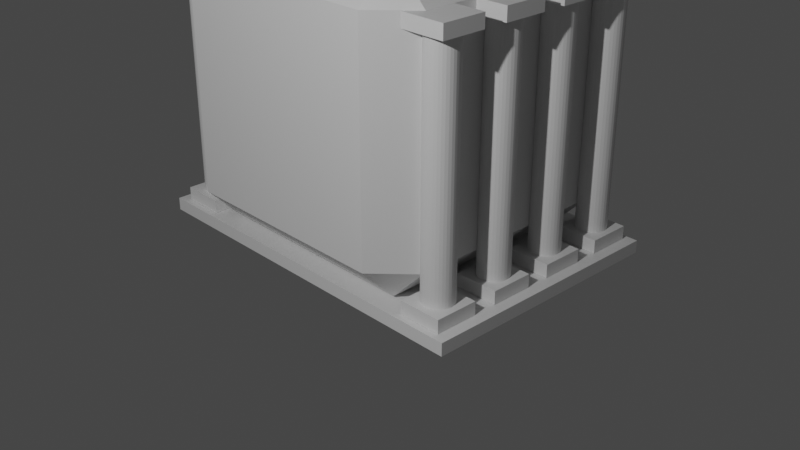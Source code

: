 # Source: simbank.blend  (saved by Blender 2.83.18; exported with 4.5.12 LTS)
import bpy
from mathutils import Matrix  # noqa: F401  (used for matrix-valued properties, if any)

bpy.ops.wm.read_factory_settings(use_empty=True)
scene = bpy.context.scene
scene.name = 'Scene'

# ---- collections
col_collection = bpy.data.collections.new('Collection'); scene.collection.children.link(col_collection)
col_pillar = bpy.data.collections.new('Pillar'); scene.collection.children.link(col_pillar)

# ---- materials (node trees are filled in below, after node groups)
mat_marble = bpy.data.materials.new('marble')
mat_marble.use_transparent_shadow = False
mat_xlogo = bpy.data.materials.new('xlogo')
mat_xlogo.alpha_threshold = 0.0
mat_xlogo.use_transparent_shadow = False
mat_xlogo.line_color = (0.0, 0.0, 0.0, 1.0)

# ---- material node trees
mat_marble.use_nodes = True; mat_marble.node_tree.nodes.clear()
_N = mat_marble.node_tree.nodes; _L = mat_marble.node_tree.links
n0 = _N.new('ShaderNodeBsdfPrincipled'); n0.name = 'Principled BSDF'; n0.location = (10, 300)
n0.distribution = 'GGX'
n0.subsurface_method = 'BURLEY'
n0.inputs[3].default_value = 1.45
n0.inputs[27].default_value = (0.0, 0.0, 0.0, 1.0)
n0.inputs[28].default_value = 1.0
n1 = _N.new('ShaderNodeOutputMaterial'); n1.name = 'Material Output'; n1.location = (300, 300)
_L.new(n0.outputs[0], n1.inputs[0])
n1.is_active_output = True
mat_xlogo.use_nodes = True; mat_xlogo.node_tree.nodes.clear()
_N = mat_xlogo.node_tree.nodes; _L = mat_xlogo.node_tree.links
n0 = _N.new('ShaderNodeOutputMaterial'); n0.name = 'Material Output'; n0.location = (300, 300)
n1 = _N.new('ShaderNodeBsdfPrincipled'); n1.name = 'Principled BSDF'; n1.location = (10, 300)
n1.distribution = 'GGX'
n1.subsurface_method = 'BURLEY'
n1.inputs[2].default_value = 0.4
n1.inputs[3].default_value = 1.45
n1.inputs[27].default_value = (0.0, 0.0, 0.0, 1.0)
n1.inputs[28].default_value = 1.0
_L.new(n1.outputs[0], n0.inputs[0])
n0.is_active_output = True

# ---- world
world_world = bpy.data.worlds.new('World'); scene.world = world_world
world_world.use_nodes = True; world_world.node_tree.nodes.clear()
_N = world_world.node_tree.nodes; _L = world_world.node_tree.links
n0 = _N.new('ShaderNodeOutputWorld'); n0.name = 'World Output'; n0.location = (300, 300)
n1 = _N.new('ShaderNodeBackground'); n1.name = 'Background'; n1.location = (10, 300)
n1.inputs[0].default_value = (0.05088, 0.05088, 0.05088, 1.0)
_L.new(n1.outputs[0], n0.inputs[0])
n0.is_active_output = True
world_world.color = (0.05088, 0.05088, 0.05088)
world_world.use_sun_shadow = False
world_world.sun_shadow_jitter_overblur = 0.0

# ---- cameras
cam_camera = bpy.data.cameras.new('Camera')
cam_camera.clip_end = 100.0
cam_camera.ortho_scale = 7.314

# ---- lights
light_light = bpy.data.lights.new('Light', 'POINT')
light_light.transmission_factor = 0.0
light_light.energy = 1387.0
light_light.shadow_soft_size = 0.1
light_light.shadow_maximum_resolution = 0.006
light_light.use_absolute_resolution = True

# ---- meshes
me_cube_005 = bpy.data.meshes.new('Cube.005')
me_cube_005.from_pydata([(-0.1, -0.1, -0.1), (-0.1, -0.1, 0.1), (-0.1, 0.1, -0.1), (-0.1, 0.1, 0.1), (0.1, -0.1, -0.1), (0.1, -0.1, 0.1), (0.1, 0.1, -0.1), (0.1, 0.1, 0.1)], [], [(0, 1, 3, 2), (2, 3, 7, 6), (6, 7, 5, 4), (4, 5, 1, 0), (2, 6, 4, 0), (7, 3, 1, 5)])
_uv = me_cube_005.uv_layers.new(name='UVMap')
_uv.uv.foreach_set('vector', [0.375, 0.0, 0.625, 0.0, 0.625, 0.25, 0.375, 0.25, 0.375, 0.25, 0.625, 0.25, 0.625, 0.5, 0.375, 0.5, 0.375, 0.5, 0.625, 0.5, 0.625, 0.75, 0.375, 0.75, 0.375, 0.75, 0.625, 0.75, 0.625, 1.0, 0.375, 1.0, 0.125, 0.5, 0.375, 0.5, 0.375, 0.75, 0.125, 0.75, 0.625, 0.5, 0.875, 0.5, 0.875, 0.75, 0.625, 0.75])
me_cube_005.materials.append(mat_marble)
me_cube_005.use_remesh_fix_poles = True
me_cube_005.use_remesh_preserve_attributes = False
me_cube_005.use_mirror_vertex_groups = False
me_cube_005.update()
me_cube = bpy.data.meshes.new('Cube')
me_cube.from_pydata([(-1.138, -1.502, -1.138), (-1.138, -1.138, -1.502), (-1.502, -1.138, -1.138), (-1.138, -1.138, 1.502), (-1.138, -1.502, 1.138), (-1.502, -1.138, 1.138), (-1.502, 1.138, -1.138), (-1.138, 1.138, -1.502), (-1.138, 1.502, -1.138), (-1.502, 1.138, 1.138), (-1.138, 1.502, 1.138), (-1.138, 1.138, 1.502), (1.138, -1.502, -1.138), (1.502, -1.138, -1.138), (1.138, -1.138, -1.502), (1.502, -1.138, 1.138), (1.138, -1.502, 1.138), (1.138, -1.138, 1.502), (1.502, 1.138, -1.138), (1.138, 1.502, -1.138), (1.138, 1.138, -1.502), (1.138, 1.138, 1.502), (1.138, 1.502, 1.138), (1.502, 1.138, 1.138)], [], [(17, 3, 11, 21), (23, 18, 13, 15), (10, 8, 19, 22), (1, 14, 20, 7), (5, 2, 6, 9), (0, 1, 2), (3, 4, 5), (6, 7, 8), (9, 10, 11), (12, 13, 14), (15, 16, 17), (18, 19, 20), (21, 22, 23), (17, 21, 23, 15), (3, 17, 16, 4), (2, 5, 4, 0), (22, 19, 18, 23), (8, 10, 9, 6), (12, 16, 15, 13), (7, 20, 19, 8), (1, 7, 6, 2), (21, 11, 10, 22), (20, 14, 13, 18), (14, 1, 0, 12), (11, 3, 5, 9), (16, 12, 0, 4)])
_uv = me_cube.uv_layers.new(name='UVMap')
_uv.uv.foreach_set('vector', [0.9999, 0.9999, 0.9999, 9.999e-05, 9.996e-05, 0.0001001, 9.996e-05, 0.9999, 0.9999, 9.998e-05, 0.9999, 0.9999, 9.998e-05, 0.9999, 0.0001002, 0.0001001, 0.9999, 9.998e-05, 0.9999, 0.9999, 9.998e-05, 0.9999, 0.0001001, 0.0001003, 0.6553, 0.5303, 0.8447, 0.5303, 0.8447, 0.7197, 0.6553, 0.7197, 0.9999, 9.998e-05, 0.9999, 0.9999, 9.998e-05, 0.9999, 0.0001001, 0.0001003, 0.5947, 0.4697, 0.625, 0.4697, 0.5947, 0.5, 0.9513, 0.04061, 0.9513, 0.0103, 0.9816, 0.04061, 0.5947, 0.7197, 0.625, 0.7197, 0.5947, 0.75, 0.4053, 0.7197, 0.4053, 0.75, 0.375, 0.7197, 0.5947, 0.2803, 0.5947, 0.25, 0.625, 0.2803, 0.04357, 0.198, 0.04357, 0.2283, 0.01326, 0.198, 0.5947, 0.0303, 0.5947, 0.0, 0.625, 0.0303, 0.0303, 0.7822, 0.0303, 0.8125, 0.0, 0.7822, 0.0303, 0.5928, 0.0303, 0.7822, 0.0, 0.7822, 0.0, 0.5928, 0.9513, 0.04061, 0.7619, 0.04061, 0.7619, 0.0103, 0.9513, 0.0103, 0.005789, 0.6058, 0.005891, 0.4164, 0.0665, 0.4164, 0.06639, 0.6058, 0.4053, 0.9697, 0.5947, 0.9697, 0.5947, 1.0, 0.4053, 1.0, 0.5947, 0.7803, 0.4053, 0.7803, 0.4053, 0.7197, 0.5947, 0.7197, 0.9854, 0.3854, 0.9852, 0.5748, 0.9246, 0.5748, 0.9248, 0.3854, 0.6553, 0.7197, 0.8447, 0.7197, 0.8447, 0.75, 0.6553, 0.75, 0.6553, 0.5303, 0.6553, 0.7197, 0.5947, 0.7197, 0.5947, 0.5303, 0.1553, 0.7197, 0.3447, 0.7197, 0.3447, 0.75, 0.1553, 0.75, 0.8447, 0.7197, 0.8447, 0.5303, 0.875, 0.5303, 0.875, 0.7197, 0.8447, 0.5303, 0.6553, 0.5303, 0.6553, 0.5, 0.8447, 0.5, 0.3447, 0.7197, 0.3447, 0.5303, 0.4053, 0.5303, 0.4053, 0.7197, 1.004, 0.9999, 1.004, 9.99e-05, -0.003899, 0.0001004, -0.003899, 0.9999])
me_cube.materials.append(mat_xlogo)
me_cube.use_remesh_preserve_volume = False
me_cube.use_remesh_preserve_attributes = False
me_cube.use_mirror_vertex_groups = False
me_cube.update()
me_cube_004 = bpy.data.meshes.new('Cube.004')
me_cube_004.from_pydata([(-0.2261, -0.2261, 0.1103), (-0.2261, -0.2261, 0.2479), (-0.2261, 0.2261, 0.1103), (-0.2261, 0.2261, 0.2479), (0.2261, -0.2261, 0.1103), (0.2261, -0.2261, 0.2479), (0.2261, 0.2261, 0.1103), (0.2261, 0.2261, 0.2479)], [], [(0, 1, 3, 2), (2, 3, 7, 6), (6, 7, 5, 4), (4, 5, 1, 0), (2, 6, 4, 0), (7, 3, 1, 5)])
_uv = me_cube_004.uv_layers.new(name='UVMap')
_uv.uv.foreach_set('vector', [0.375, 0.0, 0.625, 0.0, 0.625, 0.25, 0.375, 0.25, 0.375, 0.25, 0.625, 0.25, 0.625, 0.5, 0.375, 0.5, 0.375, 0.5, 0.625, 0.5, 0.625, 0.75, 0.375, 0.75, 0.375, 0.75, 0.625, 0.75, 0.625, 1.0, 0.375, 1.0, 0.125, 0.5, 0.375, 0.5, 0.375, 0.75, 0.125, 0.75, 0.625, 0.5, 0.875, 0.5, 0.875, 0.75, 0.625, 0.75])
me_cube_004.materials.append(mat_marble)
me_cube_004.use_remesh_fix_poles = True
me_cube_004.use_remesh_preserve_attributes = False
me_cube_004.use_mirror_vertex_groups = False
me_cube_004.update()
me_cylinder_003 = bpy.data.meshes.new('Cylinder.003')
me_cylinder_003.from_pydata([(0.0, 1.0, -1.0), (0.0, 1.0, 1.0), (0.1951, 0.9808, -1.0), (0.1951, 0.9808, 1.0), (0.3827, 0.9239, -1.0), (0.3827, 0.9239, 1.0), (0.5556, 0.8315, -1.0), (0.5556, 0.8315, 1.0), (0.7071, 0.7071, -1.0), (0.7071, 0.7071, 1.0), (0.8315, 0.5556, -1.0), (0.8315, 0.5556, 1.0), (0.9239, 0.3827, -1.0), (0.9239, 0.3827, 1.0), (0.9808, 0.1951, -1.0), (0.9808, 0.1951, 1.0), (1.0, 7.55e-08, -1.0), (1.0, 7.55e-08, 1.0), (0.9808, -0.1951, -1.0), (0.9808, -0.1951, 1.0), (0.9239, -0.3827, -1.0), (0.9239, -0.3827, 1.0), (0.8315, -0.5556, -1.0), (0.8315, -0.5556, 1.0), (0.7071, -0.7071, -1.0), (0.7071, -0.7071, 1.0), (0.5556, -0.8315, -1.0), (0.5556, -0.8315, 1.0), (0.3827, -0.9239, -1.0), (0.3827, -0.9239, 1.0), (0.1951, -0.9808, -1.0), (0.1951, -0.9808, 1.0), (-3.258e-07, -1.0, -1.0), (-3.258e-07, -1.0, 1.0), (-0.1951, -0.9808, -1.0), (-0.1951, -0.9808, 1.0), (-0.3827, -0.9239, -1.0), (-0.3827, -0.9239, 1.0), (-0.5556, -0.8315, -1.0), (-0.5556, -0.8315, 1.0), (-0.7071, -0.7071, -1.0), (-0.7071, -0.7071, 1.0), (-0.8315, -0.5556, -1.0), (-0.8315, -0.5556, 1.0), (-0.9239, -0.3827, -1.0), (-0.9239, -0.3827, 1.0), (-0.9808, -0.1951, -1.0), (-0.9808, -0.1951, 1.0), (-1.0, 9.656e-07, -1.0), (-1.0, 9.656e-07, 1.0), (-0.9808, 0.1951, -1.0), (-0.9808, 0.1951, 1.0), (-0.9239, 0.3827, -1.0), (-0.9239, 0.3827, 1.0), (-0.8315, 0.5556, -1.0), (-0.8315, 0.5556, 1.0), (-0.7071, 0.7071, -1.0), (-0.7071, 0.7071, 1.0), (-0.5556, 0.8315, -1.0), (-0.5556, 0.8315, 1.0), (-0.3827, 0.9239, -1.0), (-0.3827, 0.9239, 1.0), (-0.1951, 0.9808, -1.0), (-0.1951, 0.9808, 1.0)], [], [(0, 1, 3, 2), (2, 3, 5, 4), (4, 5, 7, 6), (6, 7, 9, 8), (8, 9, 11, 10), (10, 11, 13, 12), (12, 13, 15, 14), (14, 15, 17, 16), (16, 17, 19, 18), (18, 19, 21, 20), (20, 21, 23, 22), (22, 23, 25, 24), (24, 25, 27, 26), (26, 27, 29, 28), (28, 29, 31, 30), (30, 31, 33, 32), (32, 33, 35, 34), (34, 35, 37, 36), (36, 37, 39, 38), (38, 39, 41, 40), (40, 41, 43, 42), (42, 43, 45, 44), (44, 45, 47, 46), (46, 47, 49, 48), (48, 49, 51, 50), (50, 51, 53, 52), (52, 53, 55, 54), (54, 55, 57, 56), (56, 57, 59, 58), (58, 59, 61, 60), (3, 1, 63, 61, 59, 57, 55, 53, 51, 49, 47, 45, 43, 41, 39, 37, 35, 33, 31, 29, 27, 25, 23, 21, 19, 17, 15, 13, 11, 9, 7, 5), (60, 61, 63, 62), (62, 63, 1, 0), (0, 2, 4, 6, 8, 10, 12, 14, 16, 18, 20, 22, 24, 26, 28, 30, 32, 34, 36, 38, 40, 42, 44, 46, 48, 50, 52, 54, 56, 58, 60, 62)])
_uv = me_cylinder_003.uv_layers.new(name='UVMap')
_uv.uv.foreach_set('vector', [1.0, 0.5, 1.0, 1.0, 0.9688, 1.0, 0.9688, 0.5, 0.9688, 0.5, 0.9688, 1.0, 0.9375, 1.0, 0.9375, 0.5, 0.9375, 0.5, 0.9375, 1.0, 0.9062, 1.0, 0.9062, 0.5, 0.9062, 0.5, 0.9062, 1.0, 0.875, 1.0, 0.875, 0.5, 0.875, 0.5, 0.875, 1.0, 0.8438, 1.0, 0.8438, 0.5, 0.8438, 0.5, 0.8438, 1.0, 0.8125, 1.0, 0.8125, 0.5, 0.8125, 0.5, 0.8125, 1.0, 0.7812, 1.0, 0.7812, 0.5, 0.7812, 0.5, 0.7812, 1.0, 0.75, 1.0, 0.75, 0.5, 0.75, 0.5, 0.75, 1.0, 0.7188, 1.0, 0.7188, 0.5, 0.7188, 0.5, 0.7188, 1.0, 0.6875, 1.0, 0.6875, 0.5, 0.6875, 0.5, 0.6875, 1.0, 0.6562, 1.0, 0.6562, 0.5, 0.6562, 0.5, 0.6562, 1.0, 0.625, 1.0, 0.625, 0.5, 0.625, 0.5, 0.625, 1.0, 0.5938, 1.0, 0.5938, 0.5, 0.5938, 0.5, 0.5938, 1.0, 0.5625, 1.0, 0.5625, 0.5, 0.5625, 0.5, 0.5625, 1.0, 0.5312, 1.0, 0.5312, 0.5, 0.5312, 0.5, 0.5312, 1.0, 0.5, 1.0, 0.5, 0.5, 0.5, 0.5, 0.5, 1.0, 0.4688, 1.0, 0.4688, 0.5, 0.4688, 0.5, 0.4688, 1.0, 0.4375, 1.0, 0.4375, 0.5, 0.4375, 0.5, 0.4375, 1.0, 0.4062, 1.0, 0.4062, 0.5, 0.4062, 0.5, 0.4062, 1.0, 0.375, 1.0, 0.375, 0.5, 0.375, 0.5, 0.375, 1.0, 0.3438, 1.0, 0.3438, 0.5, 0.3438, 0.5, 0.3438, 1.0, 0.3125, 1.0, 0.3125, 0.5, 0.3125, 0.5, 0.3125, 1.0, 0.2812, 1.0, 0.2812, 0.5, 0.2812, 0.5, 0.2812, 1.0, 0.25, 1.0, 0.25, 0.5, 0.25, 0.5, 0.25, 1.0, 0.2188, 1.0, 0.2188, 0.5, 0.2188, 0.5, 0.2188, 1.0, 0.1875, 1.0, 0.1875, 0.5, 0.1875, 0.5, 0.1875, 1.0, 0.1562, 1.0, 0.1562, 0.5, 0.1562, 0.5, 0.1562, 1.0, 0.125, 1.0, 0.125, 0.5, 0.125, 0.5, 0.125, 1.0, 0.09375, 1.0, 0.09375, 0.5, 0.09375, 0.5, 0.09375, 1.0, 0.0625, 1.0, 0.0625, 0.5, 0.2968, 0.4854, 0.25, 0.49, 0.2032, 0.4854, 0.1582, 0.4717, 0.1167, 0.4496, 0.08029, 0.4197, 0.05045, 0.3833, 0.02827, 0.3418, 0.01461, 0.2968, 0.01, 0.25, 0.01461, 0.2032, 0.02827, 0.1582, 0.05045, 0.1167, 0.08029, 0.08029, 0.1167, 0.05045, 0.1582, 0.02827, 0.2032, 0.01461, 0.25, 0.01, 0.2968, 0.01461, 0.3418, 0.02827, 0.3833, 0.05045, 0.4197, 0.08029, 0.4496, 0.1167, 0.4717, 0.1582, 0.4854, 0.2032, 0.49, 0.25, 0.4854, 0.2968, 0.4717, 0.3418, 0.4496, 0.3833, 0.4197, 0.4197, 0.3833, 0.4496, 0.3418, 0.4717, 0.0625, 0.5, 0.0625, 1.0, 0.03125, 1.0, 0.03125, 0.5, 0.03125, 0.5, 0.03125, 1.0, 0.0, 1.0, 0.0, 0.5, 0.75, 0.49, 0.7968, 0.4854, 0.8418, 0.4717, 0.8833, 0.4496, 0.9197, 0.4197, 0.9496, 0.3833, 0.9717, 0.3418, 0.9854, 0.2968, 0.99, 0.25, 0.9854, 0.2032, 0.9717, 0.1582, 0.9496, 0.1167, 0.9197, 0.08029, 0.8833, 0.05045, 0.8418, 0.02827, 0.7968, 0.01461, 0.75, 0.01, 0.7032, 0.01461, 0.6582, 0.02827, 0.6167, 0.05045, 0.5803, 0.08029, 0.5504, 0.1167, 0.5283, 0.1582, 0.5146, 0.2032, 0.51, 0.25, 0.5146, 0.2968, 0.5283, 0.3418, 0.5504, 0.3833, 0.5803, 0.4197, 0.6167, 0.4496, 0.6582, 0.4717, 0.7032, 0.4854])
me_cylinder_003.materials.append(mat_marble)
me_cylinder_003.use_remesh_fix_poles = True
me_cylinder_003.use_remesh_preserve_attributes = False
me_cylinder_003.use_mirror_vertex_groups = False
me_cylinder_003.update()

# ---- objects
ob_pillar = bpy.data.objects.new('Pillar', None)
ob_pillar_001 = bpy.data.objects.new('Pillar.001', None)
ob_pillar_002 = bpy.data.objects.new('Pillar.002', None)
ob_pillar_003 = bpy.data.objects.new('Pillar.003', None)
ob_pillar_004 = bpy.data.objects.new('Pillar.004', None)
ob_pillar_005 = bpy.data.objects.new('Pillar.005', None)
ob_pillar_006 = bpy.data.objects.new('Pillar.006', None)
ob_pillar_007 = bpy.data.objects.new('Pillar.007', None)
ob_cube = bpy.data.objects.new('Cube', me_cube_005)
ob_appcube = bpy.data.objects.new('appcube', me_cube)
ob_light = bpy.data.objects.new('Light', light_light)
ob_camera = bpy.data.objects.new('Camera', cam_camera)
ob_top_base = bpy.data.objects.new('top_base', me_cube_004)
ob_bottom_base = bpy.data.objects.new('bottom_base', me_cube_004)
ob_cylinder003 = bpy.data.objects.new('cylinder003', me_cylinder_003)

# ---- transforms, parenting, visibility, modifiers, constraints
ob_pillar.location = (1.6, 0.35, 0.0)
ob_pillar.instance_type = 'COLLECTION'
ob_pillar.lineart.crease_threshold = 0.0
ob_pillar_001.location = (1.6, -1.05, 0.0)
ob_pillar_001.instance_type = 'COLLECTION'
ob_pillar_001.lineart.crease_threshold = 0.0
ob_pillar_002.location = (-1.6, -1.05, 0.0)
ob_pillar_002.instance_type = 'COLLECTION'
ob_pillar_002.lineart.crease_threshold = 0.0
ob_pillar_003.location = (-1.6, -0.35, 0.0)
ob_pillar_003.instance_type = 'COLLECTION'
ob_pillar_003.lineart.crease_threshold = 0.0
ob_pillar_004.location = (1.6, -0.35, 0.0)
ob_pillar_004.instance_type = 'COLLECTION'
ob_pillar_004.lineart.crease_threshold = 0.0
ob_pillar_005.location = (-1.6, 0.35, 0.0)
ob_pillar_005.instance_type = 'COLLECTION'
ob_pillar_005.lineart.crease_threshold = 0.0
ob_pillar_006.location = (-1.6, 1.05, 0.0)
ob_pillar_006.instance_type = 'COLLECTION'
ob_pillar_006.lineart.crease_threshold = 0.0
ob_pillar_007.location = (1.6, 1.05, 0.0)
ob_pillar_007.instance_type = 'COLLECTION'
ob_pillar_007.lineart.crease_threshold = 0.0
ob_cube.location = (0.0, 0.0, -0.06269)
ob_cube.scale = (19.44, 13.48, 0.6576)
ob_cube.lineart.crease_threshold = 0.0
ob_appcube.location = (0.0, 0.0, 1.532)
ob_appcube.lock_rotations_4d = False
ob_appcube.empty_display_type = 'ARROWS'
ob_appcube.lineart.crease_threshold = 0.0
ob_light.location = (3.0, -7.7, 6.3)
ob_light.rotation_euler = (6.932, -0.1293, -4.557)
ob_light.lock_rotations_4d = False
ob_light.empty_display_type = 'ARROWS'
ob_light.color = (0.0, 0.0, 0.0, 0.0)
ob_light.lineart.crease_threshold = 0.0
ob_camera.location = (7.359, -6.926, 4.958)
ob_camera.rotation_euler = (1.109, 0.0, 0.8149)
ob_camera.lock_rotations_4d = False
ob_camera.empty_display_type = 'ARROWS'
ob_camera.color = (0.0, 0.0, 0.0, 0.0)
ob_camera.display_type = 'WIRE'
ob_camera.lineart.crease_threshold = 0.0
ob_top_base.location = (0.0, 0.0, 2.42)
ob_top_base.lineart.crease_threshold = 0.0
ob_bottom_base.location = (0.0, 0.0, -0.1048)
ob_bottom_base.scale = (1.0, 1.0, 1.0)
ob_bottom_base.lineart.crease_threshold = 0.0
ob_cylinder003.location = (0.0, 0.0, 1.371)
ob_cylinder003.scale = (0.1575, 0.1575, 1.236)
ob_cylinder003.lineart.crease_threshold = 0.0
ob_pillar.instance_collection = col_pillar
ob_pillar_001.instance_collection = col_pillar
ob_pillar_002.instance_collection = col_pillar
ob_pillar_003.instance_collection = col_pillar
ob_pillar_004.instance_collection = col_pillar
ob_pillar_005.instance_collection = col_pillar
ob_pillar_006.instance_collection = col_pillar
ob_pillar_007.instance_collection = col_pillar

# ---- collection membership
scene.collection.objects.link(ob_pillar)
scene.collection.objects.link(ob_pillar_001)
scene.collection.objects.link(ob_pillar_002)
scene.collection.objects.link(ob_pillar_003)
scene.collection.objects.link(ob_pillar_004)
scene.collection.objects.link(ob_pillar_005)
scene.collection.objects.link(ob_pillar_006)
scene.collection.objects.link(ob_pillar_007)
scene.collection.objects.link(ob_cube)
col_collection.objects.link(ob_appcube)
col_collection.objects.link(ob_light)
col_collection.objects.link(ob_camera)
col_pillar.objects.link(ob_top_base)
col_pillar.objects.link(ob_bottom_base)
col_pillar.objects.link(ob_cylinder003)

# ---- scene / render settings (as saved in the file)
scene.camera = ob_camera
scene.frame_start = 1; scene.frame_end = 250; scene.frame_set(1)
scene.render.engine = 'BLENDER_EEVEE_NEXT'
scene.cycles.use_denoising = False
scene.cycles.samples = 128
scene.cycles.sampling_pattern = 'TABULATED_SOBOL'
scene.cycles.use_adaptive_sampling = False
scene.cycles.use_light_tree = False
scene.view_settings.view_transform = 'Filmic'
bpy.context.view_layer.update()
